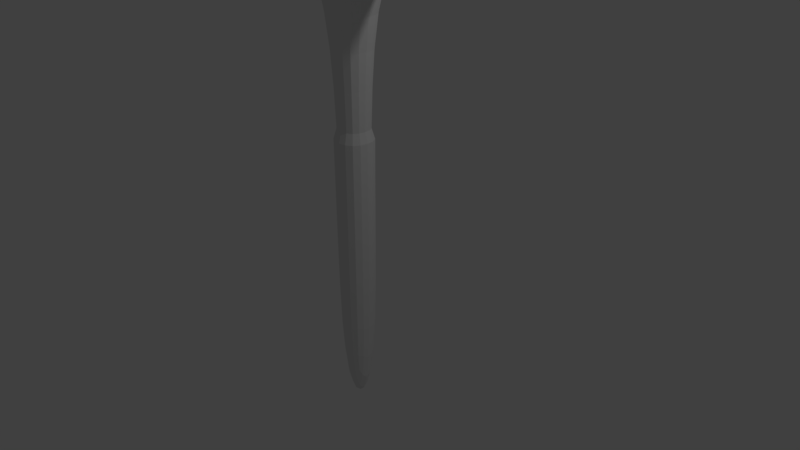 # Source: pickaxebest.blend  (saved by Blender 2.79.0; exported with 4.5.12 LTS)
import bpy
from mathutils import Matrix  # noqa: F401  (used for matrix-valued properties, if any)

bpy.ops.wm.read_factory_settings(use_empty=True)
scene = bpy.context.scene
scene.name = 'Scene'

# ---- collections
col_collection_1 = bpy.data.collections.new('Collection 1'); scene.collection.children.link(col_collection_1)

# ---- materials (node trees are filled in below, after node groups)
mat_handle = bpy.data.materials.new('Handle')
mat_handle.alpha_threshold = 0.0
mat_handle.use_transparent_shadow = False
mat_handle.roughness = 0.5
mat_blade = bpy.data.materials.new('Blade')
mat_blade.alpha_threshold = 0.0
mat_blade.use_transparent_shadow = False
mat_blade.roughness = 0.5

# ---- material node trees

# ---- world
world_world = bpy.data.worlds.new('World'); scene.world = world_world
world_world.color = (0.05088, 0.05088, 0.05088)
world_world.use_sun_shadow = False
world_world.sun_shadow_jitter_overblur = 0.0
world_world.cycles.sampling_method = 'MANUAL'

# ---- cameras
cam_camera = bpy.data.cameras.new('Camera')
cam_camera.clip_end = 100.0
cam_camera.lens = 35.0
cam_camera.sensor_width = 32.0
cam_camera.sensor_height = 18.0
cam_camera.ortho_scale = 7.314
cam_camera.dof.focus_distance = 0.0
cam_camera.dof.aperture_fstop = 128.0

# ---- lights
light_lamp = bpy.data.lights.new('Lamp', 'POINT')
light_lamp.transmission_factor = 0.0
light_lamp.cutoff_distance = 30.0
light_lamp.energy = 100.0
light_lamp.shadow_buffer_clip_start = 1.001
light_lamp.shadow_soft_size = 0.1
light_lamp.shadow_maximum_resolution = 0.006
light_lamp.use_absolute_resolution = True

# ---- meshes
me_cylinder_001 = bpy.data.meshes.new('Cylinder.001')
me_cylinder_001.from_pydata([], [], [])
me_cylinder_001.use_remesh_preserve_volume = False
me_cylinder_001.use_remesh_preserve_attributes = False
me_cylinder_001.use_mirror_vertex_groups = False
me_cylinder_001.update()
me_cylinder = bpy.data.meshes.new('Cylinder')
me_cylinder.from_pydata([(-0.3674, 1.004, 14.07), (-1.142, 0.9987, 14.1), (-0.3624, 0.9615, 14.7), (0.5552, 0.9961, 14.03), (-0.3923, 0.9771, 13.34), (-1.137, 0.9589, 13.37), (-1.127, 0.9473, 14.73), (0.5604, 0.9429, 14.65), (0.4503, 0.9589, 13.32), (-0.3674, -1.584, 14.07), (0.5552, -1.572, 14.03), (-0.3624, -1.542, 14.7), (-1.142, -1.57, 14.1), (-0.3923, -1.557, 13.34), (0.4503, -1.533, 13.32), (0.5604, -1.523, 14.65), (-1.127, -1.519, 14.73), (-1.137, -1.533, 13.37), (-0.4397, 0.6517, 10.18), (-0.4343, 0.7808, 11.4), (-0.03181, 0.594, 10.18), (-0.4414, 0.5321, 8.806), (-0.8439, 0.5936, 10.18), (-0.9694, 0.7288, 11.42), (0.1151, 0.7303, 11.41), (-0.1114, 0.4771, 8.806), (-0.7715, 0.4771, 8.806), (0.5223, -0.293, 16.01), (1.187, -0.2928, 15.66), (0.4584, 0.0397, 16.0), (0.1658, -0.293, 16.27), (0.4584, -0.6256, 16.0), (1.072, -0.7197, 15.64), (1.072, 0.1344, 15.64), (0.134, -0.0371, 16.25), (0.134, -0.549, 16.25), (-0.4414, -0.293, 16.57), (-0.4414, -0.09051, 16.54), (-0.644, -0.293, 16.54), (-0.4414, -0.4956, 16.54), (-0.2389, -0.293, 16.54), (-0.2437, -0.09532, 16.51), (-0.6392, -0.09532, 16.51), (-0.6392, -0.4908, 16.51), (-0.2437, -0.4908, 16.51), (-1.292, -0.2906, 16.04), (-1.616, -0.2832, 15.77), (-1.241, -0.6235, 16.03), (-1.049, -0.293, 16.27), (-1.241, 0.04178, 16.03), (-1.553, 0.1427, 15.74), (-1.553, -0.7114, 15.74), (-1.017, -0.549, 16.25), (-1.017, -0.0371, 16.25), (-0.4322, -1.097, 16.01), (-0.4044, -1.284, 15.67), (-0.05543, -1.051, 16.0), (-0.4414, -0.9003, 16.27), (-0.7904, -1.05, 16.01), (-0.9336, -1.236, 15.68), (0.1991, -1.239, 15.64), (-0.1855, -0.8685, 16.25), (-0.6974, -0.8685, 16.25), (-0.4322, 0.5118, 16.01), (-0.4044, 0.7, 15.67), (-0.7904, 0.4659, 16.01), (-0.4414, 0.3142, 16.27), (-0.05543, 0.4652, 16.0), (0.1991, 0.6535, 15.64), (-0.9336, 0.6563, 15.68), (-0.6974, 0.2824, 16.25), (-0.1855, 0.2824, 16.25), (-7.286, -1.093, 13.81), (-6.515, -1.225, 13.93), (-7.592, -1.001, 13.86), (-7.653, -1.015, 13.65), (-6.653, -1.158, 13.74), (-6.562, -1.136, 14.08), (-8.255, -0.8302, 13.65), (6.332, -0.2909, 14.14), (4.235, -0.2915, 14.68), (6.206, -0.7751, 14.11), (8.17, -0.2912, 13.65), (6.206, 0.1975, 14.11), (4.106, 0.2243, 14.65), (4.106, -0.8044, 14.65), (7.952, -0.7232, 13.66), (7.952, 0.1445, 13.66), (9.5, -0.2873, 12.91), (8.799, -0.2772, 12.91), (9.226, 0.1813, 12.96), (10.76, -0.299, 12.74), (9.226, -0.751, 12.96), (8.622, -0.7081, 12.95), (8.622, 0.1596, 12.95), (9.923, 0.1764, 12.62), (9.923, -0.6913, 12.62), (5.224, 0.9746, 13.54), (3.352, 0.9886, 13.77), (5.608, 0.8582, 13.79), (7.078, 0.8244, 13.31), (5.743, 0.8607, 13.38), (4.067, 0.9011, 13.42), (2.831, 0.9286, 13.38), (3.655, 0.9019, 14.17), (7.281, 0.739, 13.47), (6.942, 0.767, 13.23), (4.795, 0.8065, 13.41), (5.224, -1.478, 13.54), (4.067, -1.361, 13.42), (5.743, -1.318, 13.38), (7.078, -1.354, 13.31), (5.608, -1.402, 13.79), (3.352, -1.522, 13.77), (2.831, -1.438, 13.38), (4.795, -1.224, 13.41), (6.942, -1.264, 13.23), (7.281, -1.292, 13.47), (3.655, -1.456, 14.17), (2.888, -0.1972, 13.21), (2.051, -0.2318, 12.84), (3.001, 0.2857, 13.23), (3.715, -0.1701, 13.4), (3.001, -0.6889, 13.23), (2.101, -0.7538, 12.9), (2.101, 0.2834, 12.9), (3.801, 0.2573, 13.4), (3.801, -0.6103, 13.4), (6.155, -0.1964, 13.29), (5.336, -0.1701, 13.4), (6.106, 0.2661, 13.3), (7.014, -0.2287, 13.13), (6.106, -0.6662, 13.3), (5.314, -0.6103, 13.4), (5.314, 0.2573, 13.4), (6.956, 0.2049, 13.16), (6.956, -0.6628, 13.16), (0.3619, -0.293, 5.151), (0.2306, -0.293, 5.6), (0.3083, -0.6144, 5.151), (0.3426, -0.293, 2.869), (0.3083, 0.02827, 5.151), (0.1858, -0.02425, 5.6), (0.1858, -0.5619, 5.6), (0.2904, -0.6067, 2.869), (0.2904, 0.02058, 2.869), (-1.437, -0.2918, 10.15), (-1.717, -0.2879, 11.31), (-1.373, 0.09297, 10.17), (-1.267, -0.293, 8.806), (-1.373, -0.6767, 10.17), (-1.644, -0.7456, 11.36), (-1.644, 0.1691, 11.36), (-1.212, 0.03699, 8.806), (-1.212, -0.6231, 8.806), (0.5586, -0.2902, 10.16), (0.8537, -0.2816, 11.32), (0.4983, -0.6754, 10.17), (0.3837, -0.293, 8.806), (0.4983, 0.09428, 10.17), (0.793, 0.1743, 11.36), (0.793, -0.7404, 11.36), (0.3287, -0.6231, 8.806), (0.3287, 0.03699, 8.806), (-0.4397, -1.237, 10.18), (-0.4343, -1.364, 11.4), (-0.8439, -1.179, 10.18), (-0.4414, -1.118, 8.806), (-0.03181, -1.178, 10.18), (0.1151, -1.309, 11.41), (-0.9694, -1.311, 11.42), (-0.7715, -1.063, 8.806), (-0.1114, -1.063, 8.806), (-0.4414, -0.9898, -3.461), (-0.4414, -1.038, -1.537), (-0.7205, -0.9435, -3.437), (-0.4414, -0.9015, -5.036), (-0.1624, -0.9435, -3.437), (-0.1433, -0.9888, -1.537), (-0.7396, -0.9888, -1.537), (-0.6863, -0.8619, -4.939), (-0.1966, -0.8619, -4.939), (-1.245, -0.293, 5.151), (-1.113, -0.293, 5.6), (-1.191, 0.02827, 5.151), (-1.226, -0.293, 2.869), (-1.191, -0.6144, 5.151), (-1.069, -0.5619, 5.6), (-1.069, -0.02425, 5.6), (-1.173, 0.02058, 2.869), (-1.173, -0.6067, 2.869), (-0.4414, -1.096, 5.151), (-0.4414, -0.9651, 5.6), (-0.7628, -1.043, 5.151), (-0.4414, -1.077, 2.869), (-0.1201, -1.043, 5.151), (-0.1726, -0.9203, 5.6), (-0.7103, -0.9203, 5.6), (-0.7551, -1.025, 2.869), (-0.1278, -1.025, 2.869), (-0.4414, 0.5103, 5.151), (-0.4414, 0.379, 5.6), (-0.1201, 0.4567, 5.151), (-0.4414, 0.491, 2.869), (-0.7628, 0.4567, 5.151), (-0.7103, 0.3342, 5.6), (-0.1726, 0.3342, 5.6), (-0.1278, 0.4388, 2.869), (-0.7551, 0.4388, 2.869), (-0.4414, -0.293, -7.143), (-0.4414, -0.04279, -6.907), (-0.1912, -0.293, -6.907), (-0.4414, -0.5433, -6.907), (-0.6917, -0.293, -6.907), (-0.676, -0.0585, -6.686), (-0.2069, -0.0585, -6.686), (-0.2069, -0.5276, -6.686), (-0.676, -0.5276, -6.686), (-0.4414, 0.4037, -3.461), (-0.4414, 0.4524, -1.537), (-0.1624, 0.3574, -3.437), (-0.4414, 0.3154, -5.036), (-0.7205, 0.3574, -3.437), (-0.7396, 0.4027, -1.537), (-0.1433, 0.4027, -1.537), (-0.1966, 0.2758, -4.939), (-0.6863, 0.2758, -4.939), (0.2553, -0.293, -3.461), (0.304, -0.293, -1.537), (0.2091, -0.5721, -3.437), (0.167, -0.293, -5.036), (0.2091, -0.014, -3.437), (0.2543, 0.005123, -1.537), (0.2543, -0.5912, -1.537), (0.1274, -0.5379, -4.939), (0.1274, -0.0482, -4.939), (-1.138, -0.293, -3.461), (-1.187, -0.293, -1.537), (-1.092, -0.014, -3.437), (-1.05, -0.293, -5.036), (-1.092, -0.5721, -3.437), (-1.137, -0.5912, -1.537), (-1.137, 0.005123, -1.537), (-1.01, -0.0482, -4.939), (-1.01, -0.5379, -4.939), (-7.286, 0.519, 13.81), (-6.515, 0.7134, 13.93), (-7.653, 0.3972, 13.65), (-7.592, 0.4114, 13.86), (-6.562, 0.6358, 14.08), (-6.653, 0.6147, 13.74), (-8.255, 0.1667, 13.65), (-3.501, -1.466, 14.16), (-2.654, -1.508, 14.15), (-3.469, -1.378, 14.54), (-4.415, -1.411, 14.14), (-3.536, -1.394, 13.78), (-2.666, -1.441, 13.62), (-2.622, -1.428, 14.64), (-4.39, -1.318, 14.43), (-4.477, -1.339, 13.85), (-7.179, -0.2625, 14.17), (-7.527, -0.05137, 14.06), (-7.527, -0.5083, 14.06), (-6.392, -0.2273, 14.38), (-6.495, 0.1252, 14.33), (-8.187, -0.3158, 13.86), (-6.495, -0.5948, 14.33), (-3.501, 1.003, 14.16), (-2.654, 1.002, 14.15), (-3.536, 0.9144, 13.78), (-4.415, 0.971, 14.14), (-3.469, 0.9287, 14.54), (-2.622, 0.9302, 14.64), (-2.666, 0.9251, 13.62), (-4.477, 0.8768, 13.85), (-4.39, 0.897, 14.43), (-3.608, -0.2512, 13.21), (-2.802, -0.2649, 12.84), (-3.597, -0.7468, 13.27), (-4.526, -0.2454, 13.41), (-3.597, 0.2463, 13.27), (-2.758, 0.2539, 12.92), (-2.758, -0.7832, 12.92), (-4.537, -0.7154, 13.46), (-4.537, 0.2262, 13.46), (-7.392, -0.3119, 13.45), (-7.717, -0.5523, 13.45), (-7.717, -0.09541, 13.45), (-6.638, -0.2843, 13.47), (-6.72, -0.6469, 13.49), (-8.324, -0.3477, 13.44), (-6.72, 0.07309, 13.49), (-3.437, -0.2123, 15.07), (-2.681, -0.2404, 15.28), (-3.438, 0.2814, 15.01), (-4.305, -0.1941, 14.87), (-3.438, -0.7096, 15.01), (-2.648, -0.7565, 15.22), (-2.648, 0.2723, 15.22), (-4.331, 0.2738, 14.82), (-4.331, -0.6677, 14.82), (-1.699, 0.1166, 12.34), (-1.754, -0.2797, 12.27), (-1.699, -0.6767, 12.34), (-1.867, -1.486, 13.45), (-1.87, -1.541, 14.12), (-1.843, -1.473, 14.71), (-2.005, -0.7699, 15.45), (-2.065, -0.2676, 15.5), (-2.005, 0.2311, 15.45), (-1.843, 0.9277, 14.71), (-1.87, 0.9933, 14.12), (-1.867, 0.9322, 13.45), (0.135, 0.6013, 12.46), (-0.4132, 0.6293, 12.45), (-0.9285, 0.5998, 12.48), (-1.066, 0.826, 15.25), (-0.3753, 0.8571, 15.23), (0.4478, 0.8213, 15.19), (1.835, 0.9151, 14.5), (1.753, 0.9866, 13.94), (1.491, 0.9331, 13.34), (0.915, -0.666, 12.33), (0.9398, -0.2672, 12.28), (0.915, 0.1274, 12.33), (2.209, 0.2087, 15.19), (2.359, -0.2924, 15.21), (2.209, -0.7923, 15.19), (1.835, -1.486, 14.5), (1.753, -1.547, 13.94), (1.491, -1.485, 13.34), (-0.9285, -1.174, 12.48), (-0.4132, -1.206, 12.45), (0.135, -1.172, 12.46), (0.4478, -1.405, 15.19), (-0.3753, -1.44, 15.23), (-1.066, -1.4, 15.25), (-0.8325, -0.5005, 16.41), (-0.8464, -0.293, 16.44), (-0.8325, -0.08558, 16.41), (-0.6489, 0.09798, 16.41), (-0.4414, 0.1119, 16.44), (-0.234, 0.09798, 16.41), (-0.05042, -0.08558, 16.41), (-0.03645, -0.293, 16.44), (-0.05042, -0.5005, 16.41), (-0.234, -0.6841, 16.41), (-0.4414, -0.698, 16.44), (-0.6489, -0.6841, 16.41), (0.7374, 0.4779, 15.63), (0.266, 0.3125, 16.0), (0.02236, 0.1708, 16.24), (0.02236, -0.7569, 16.24), (0.266, -0.8982, 16.0), (0.7374, -1.063, 15.63), (-1.334, -1.057, 15.7), (-1.077, -0.8968, 16.01), (-0.9052, -0.7569, 16.24), (-0.9052, 0.1708, 16.24), (-1.077, 0.3139, 16.01), (-1.334, 0.4836, 15.7), (-8.44, -0.0724, 13.72), (-7.708, 0.2019, 13.94), (-6.615, 0.4252, 14.21), (9.115, -0.6916, 13.3), (9.429, -0.2915, 13.27), (9.115, 0.1115, 13.3), (3.865, -1.223, 14.5), (5.93, -1.173, 14.0), (7.567, -1.08, 13.61), (3.865, 0.6524, 14.5), (5.93, 0.6079, 14.0), (7.567, 0.5119, 13.61), (4.136, 0.6052, 13.4), (3.381, 0.6789, 13.3), (2.333, 0.7005, 13.07), (8.025, -1.061, 13.06), (8.416, -1.132, 13.09), (8.594, -1.08, 13.22), (8.594, 0.5119, 13.22), (8.416, 0.5777, 13.09), (8.025, 0.5313, 13.06), (6.895, 0.5621, 13.2), (5.967, 0.6442, 13.33), (5.163, 0.6052, 13.4), (2.333, -1.187, 13.07), (3.381, -1.105, 13.3), (4.136, -0.9871, 13.4), (5.163, -0.9871, 13.4), (5.967, -1.066, 13.33), (6.895, -1.03, 13.2), (4.554, 0.2355, 13.44), (4.531, -0.1584, 13.45), (4.554, -0.5676, 13.44), (7.812, 0.1455, 13.02), (7.899, -0.2584, 12.99), (7.812, -0.6576, 13.02), (-1.122, -0.00128, 7.283), (-1.171, -0.293, 7.283), (-1.122, -0.5848, 7.283), (-0.1497, 0.3877, 7.283), (-0.4414, 0.4364, 7.283), (-0.7332, 0.3877, 7.283), (0.2393, -0.5848, 7.283), (0.288, -0.293, 7.283), (0.2393, -0.00128, 7.283), (-0.7332, -0.9738, 7.283), (-0.4414, -1.022, 7.283), (-0.1497, -0.9738, 7.283), (0.5629, 0.5405, 11.42), (0.3055, 0.4112, 10.18), (0.1636, 0.312, 8.806), (-1.047, 0.312, 8.806), (-1.177, 0.4104, 10.18), (-1.402, 0.5373, 11.43), (-1.047, -0.8981, 8.806), (-1.177, -0.9947, 10.18), (-1.402, -1.116, 11.43), (0.5629, -1.113, 11.42), (0.3055, -0.9939, 10.18), (0.1636, -0.8981, 8.806), (-1.16, 0.01478, 0.6144), (-1.211, -0.293, 0.6144), (-1.16, -0.6009, 0.6144), (-0.1336, 0.4252, 0.6144), (-0.4414, 0.4765, 0.6144), (-0.7493, 0.4252, 0.6144), (0.2768, -0.6009, 0.6144), (0.3281, -0.293, 0.6144), (0.2768, 0.01478, 0.6144), (-0.7493, -1.011, 0.6144), (-0.4414, -1.063, 0.6144), (-0.1336, -1.011, 0.6144), (0.05136, -0.7859, 5.6), (0.1476, -0.8821, 5.151), (0.1335, -0.868, 2.869), (0.1335, 0.2819, 2.869), (0.1476, 0.296, 5.151), (0.05136, 0.1998, 5.6), (-0.9343, 0.1998, 5.6), (-1.031, 0.296, 5.151), (-1.016, 0.2819, 2.869), (-1.016, -0.868, 2.869), (-1.031, -0.8821, 5.151), (-0.9343, -0.7859, 5.6), (-0.8768, -0.07164, -6.027), (-0.9064, -0.293, -6.204), (-0.8768, -0.5145, -6.027), (-0.22, 0.1424, -6.027), (-0.4414, 0.1719, -6.204), (-0.6629, 0.1424, -6.027), (-0.006042, -0.5145, -6.027), (0.0235, -0.293, -6.204), (-0.006042, -0.07164, -6.027), (-0.6629, -0.7285, -6.027), (-0.4414, -0.758, -6.204), (-0.22, -0.7285, -6.027), (-0.9881, -0.8397, -1.537), (-0.9529, -0.8045, -3.413), (-0.8897, -0.7413, -4.842), (0.006839, -0.7413, -4.842), (0.06999, -0.8045, -3.413), (0.1052, -0.8397, -1.537), (0.1052, 0.2536, -1.537), (0.06999, 0.2184, -3.413), (0.006839, 0.1552, -4.842), (-0.8897, 0.1552, -4.842), (-0.9529, 0.2184, -3.413), (-0.9881, 0.2536, -1.537), (-4.372, -1.069, 14.66), (-3.447, -1.126, 14.84), (-2.607, -1.183, 15.02), (-6.784, -0.9571, 13.58), (-7.841, -0.8224, 13.51), (-8.513, -0.6154, 13.49), (-4.532, 0.625, 13.6), (-3.57, 0.6626, 13.46), (-2.69, 0.6813, 13.17), (-2.607, 0.6922, 15.02), (-3.447, 0.6892, 14.84), (-4.372, 0.6621, 14.66), (-2.69, -1.207, 13.17), (-3.57, -1.156, 13.46), (-4.532, -1.106, 13.6), (-8.44, -0.5985, 13.72), (-7.708, -0.7915, 13.94), (-6.615, -0.9178, 14.21), (-8.513, -0.08924, 13.49), (-7.841, 0.1711, 13.51), (-6.784, 0.3859, 13.58), (-5.412, -1.241, 14.28), (-5.415, -1.333, 14.07), (-5.509, -1.263, 13.83), (-5.509, 0.7858, 13.83), (-5.415, 0.8826, 14.07), (-5.412, 0.8082, 14.28), (-5.577, -0.6838, 13.52), (-5.541, -0.2543, 13.49), (-5.577, 0.1747, 13.52), (-5.345, 0.2286, 14.6), (-5.289, -0.1958, 14.65), (-5.345, -0.6298, 14.6), (-1.49, -1.052, 12.57), (-1.767, -1.252, 15.27), (-1.49, 0.4883, 12.57), (-1.767, 0.7, 15.27), (0.7751, -1.046, 12.55), (1.661, -1.266, 15.08), (0.7751, 0.4938, 12.55), (1.661, 0.6855, 15.08), (-0.7992, -0.6508, 16.36), (-0.7992, 0.06473, 16.36), (-0.08366, 0.06473, 16.36), (-0.08366, -0.6508, 16.36), (8.489, 0.3904, 13.37), (8.489, -0.9634, 13.37), (7.601, 0.4249, 13.09), (4.611, 0.4958, 13.41), (4.611, -0.858, 13.41), (7.601, -0.929, 13.09), (-0.9764, 0.2419, 7.283), (-0.9764, -0.828, 7.283), (0.09346, 0.2419, 7.283), (0.09346, -0.828, 7.283), (-1.006, 0.2713, 0.6144), (-1.006, -0.8574, 0.6144), (0.1229, 0.2713, 0.6144), (0.1229, -0.8574, 0.6144), (-0.8161, 0.08163, -5.669), (-0.8161, -0.6677, -5.669), (-0.06677, 0.08163, -5.669), (-0.06677, -0.6677, -5.669), (-9.296, -0.2398, 13.39), (-5.417, 0.5833, 14.47), (-5.417, -1.002, 14.47), (-5.597, -1.044, 13.63), (-5.597, 0.5418, 13.63)], [], [(0, 4, 5, 1), (1, 5, 313, 312), (4, 315, 316, 5), (5, 316, 505, 313), (0, 1, 6, 2), (2, 6, 317, 318), (1, 312, 311, 6), (6, 311, 506, 317), (0, 2, 7, 3), (3, 7, 320, 321), (2, 318, 319, 7), (7, 319, 510, 320), (0, 3, 8, 4), (4, 8, 314, 315), (3, 321, 322, 8), (8, 322, 509, 314), (9, 13, 14, 10), (10, 14, 331, 330), (13, 333, 334, 14), (14, 334, 507, 331), (9, 10, 15, 11), (11, 15, 335, 336), (10, 330, 329, 15), (15, 329, 508, 335), (9, 11, 16, 12), (12, 16, 307, 306), (11, 336, 337, 16), (16, 337, 504, 307), (9, 12, 17, 13), (13, 17, 332, 333), (12, 306, 305, 17), (17, 305, 503, 332), (18, 22, 23, 19), (19, 23, 316, 315), (22, 414, 415, 23), (23, 415, 505, 316), (18, 19, 24, 20), (20, 24, 410, 411), (19, 315, 314, 24), (24, 314, 509, 410), (18, 20, 25, 21), (21, 25, 401, 402), (20, 411, 412, 25), (25, 412, 523, 401), (18, 21, 26, 22), (22, 26, 413, 414), (21, 402, 403, 26), (26, 403, 521, 413), (27, 31, 32, 28), (28, 32, 328, 327), (31, 354, 355, 32), (32, 355, 508, 328), (27, 28, 33, 29), (29, 33, 350, 351), (28, 327, 326, 33), (33, 326, 510, 350), (27, 29, 34, 30), (30, 34, 344, 345), (29, 351, 352, 34), (34, 352, 513, 344), (27, 30, 35, 31), (31, 35, 353, 354), (30, 345, 346, 35), (35, 346, 514, 353), (36, 40, 41, 37), (37, 41, 343, 342), (40, 345, 344, 41), (41, 344, 513, 343), (36, 37, 42, 38), (38, 42, 340, 339), (37, 342, 341, 42), (42, 341, 512, 340), (36, 38, 43, 39), (39, 43, 349, 348), (38, 339, 338, 43), (43, 338, 511, 349), (36, 39, 44, 40), (40, 44, 346, 345), (39, 348, 347, 44), (44, 347, 514, 346), (45, 49, 50, 46), (46, 50, 310, 309), (49, 360, 361, 50), (50, 361, 506, 310), (45, 46, 51, 47), (47, 51, 356, 357), (46, 309, 308, 51), (51, 308, 504, 356), (45, 47, 52, 48), (48, 52, 338, 339), (47, 357, 358, 52), (52, 358, 511, 338), (45, 48, 53, 49), (49, 53, 359, 360), (48, 339, 340, 53), (53, 340, 512, 359), (54, 58, 59, 55), (55, 59, 337, 336), (58, 357, 356, 59), (59, 356, 504, 337), (54, 55, 60, 56), (56, 60, 355, 354), (55, 336, 335, 60), (60, 335, 508, 355), (54, 56, 61, 57), (57, 61, 347, 348), (56, 354, 353, 61), (61, 353, 514, 347), (54, 57, 62, 58), (58, 62, 358, 357), (57, 348, 349, 62), (62, 349, 511, 358), (63, 67, 68, 64), (64, 68, 319, 318), (67, 351, 350, 68), (68, 350, 510, 319), (63, 64, 69, 65), (65, 69, 361, 360), (64, 318, 317, 69), (69, 317, 506, 361), (63, 65, 70, 66), (66, 70, 341, 342), (65, 360, 359, 70), (70, 359, 512, 341), (63, 66, 71, 67), (67, 71, 352, 351), (66, 342, 343, 71), (71, 343, 513, 352), (72, 75, 76, 73), (73, 76, 493, 492), (75, 474, 473, 76), (76, 473, 536, 493), (72, 73, 77, 74), (74, 77, 487, 486), (73, 492, 491, 77), (77, 491, 535, 487), (72, 74, 78, 75), (75, 78, 475, 474), (74, 486, 485, 78), (78, 485, 533, 475), (79, 83, 84, 80), (80, 84, 326, 327), (83, 372, 371, 84), (84, 371, 510, 326), (79, 80, 85, 81), (81, 85, 368, 369), (80, 327, 328, 85), (85, 328, 508, 368), (79, 81, 86, 82), (82, 86, 365, 366), (81, 369, 370, 86), (86, 370, 516, 365), (79, 82, 87, 83), (83, 87, 373, 372), (82, 366, 367, 87), (87, 367, 515, 373), (88, 92, 93, 89), (89, 93, 397, 396), (92, 378, 377, 93), (93, 377, 520, 397), (88, 89, 94, 90), (90, 94, 382, 381), (89, 396, 395, 94), (94, 395, 517, 382), (88, 90, 95, 91), (91, 95, 367, 366), (90, 381, 380, 95), (95, 380, 515, 367), (88, 91, 96, 92), (92, 96, 379, 378), (91, 366, 365, 96), (96, 365, 516, 379), (97, 102, 103, 98), (98, 103, 322, 321), (102, 375, 376, 103), (103, 376, 509, 322), (97, 98, 104, 99), (99, 104, 371, 372), (98, 321, 320, 104), (104, 320, 510, 371), (97, 99, 105, 100), (100, 105, 380, 381), (99, 372, 373, 105), (105, 373, 515, 380), (97, 100, 106, 101), (101, 106, 383, 384), (100, 381, 382, 106), (106, 382, 517, 383), (97, 101, 107, 102), (102, 107, 374, 375), (101, 384, 385, 107), (107, 385, 518, 374), (108, 113, 114, 109), (109, 114, 386, 387), (113, 330, 331, 114), (114, 331, 507, 386), (108, 109, 115, 110), (110, 115, 389, 390), (109, 387, 388, 115), (115, 388, 519, 389), (108, 110, 116, 111), (111, 116, 377, 378), (110, 390, 391, 116), (116, 391, 520, 377), (108, 111, 117, 112), (112, 117, 370, 369), (111, 378, 379, 117), (117, 379, 516, 370), (108, 112, 118, 113), (113, 118, 329, 330), (112, 369, 368, 118), (118, 368, 508, 329), (119, 123, 124, 120), (120, 124, 323, 324), (123, 387, 386, 124), (124, 386, 507, 323), (119, 120, 125, 121), (121, 125, 376, 375), (120, 324, 325, 125), (125, 325, 509, 376), (119, 121, 126, 122), (122, 126, 392, 393), (121, 375, 374, 126), (126, 374, 518, 392), (119, 122, 127, 123), (123, 127, 388, 387), (122, 393, 394, 127), (127, 394, 519, 388), (128, 132, 133, 129), (129, 133, 394, 393), (132, 390, 389, 133), (133, 389, 519, 394), (128, 129, 134, 130), (130, 134, 385, 384), (129, 393, 392, 134), (134, 392, 518, 385), (128, 130, 135, 131), (131, 135, 395, 396), (130, 384, 383, 135), (135, 383, 517, 395), (128, 131, 136, 132), (132, 136, 391, 390), (131, 396, 397, 136), (136, 397, 520, 391), (137, 141, 142, 138), (138, 142, 406, 405), (141, 438, 439, 142), (142, 439, 523, 406), (137, 138, 143, 139), (139, 143, 434, 435), (138, 405, 404, 143), (143, 404, 524, 434), (137, 139, 144, 140), (140, 144, 428, 429), (139, 435, 436, 144), (144, 436, 528, 428), (137, 140, 145, 141), (141, 145, 437, 438), (140, 429, 430, 145), (145, 430, 527, 437), (146, 150, 151, 147), (147, 151, 304, 303), (150, 417, 418, 151), (151, 418, 503, 304), (146, 147, 152, 148), (148, 152, 415, 414), (147, 303, 302, 152), (152, 302, 505, 415), (146, 148, 153, 149), (149, 153, 398, 399), (148, 414, 413, 153), (153, 413, 521, 398), (146, 149, 154, 150), (150, 154, 416, 417), (149, 399, 400, 154), (154, 400, 522, 416), (155, 159, 160, 156), (156, 160, 325, 324), (159, 411, 410, 160), (160, 410, 509, 325), (155, 156, 161, 157), (157, 161, 419, 420), (156, 324, 323, 161), (161, 323, 507, 419), (155, 157, 162, 158), (158, 162, 404, 405), (157, 420, 421, 162), (162, 421, 524, 404), (155, 158, 163, 159), (159, 163, 412, 411), (158, 405, 406, 163), (163, 406, 523, 412), (164, 168, 169, 165), (165, 169, 334, 333), (168, 420, 419, 169), (169, 419, 507, 334), (164, 165, 170, 166), (166, 170, 418, 417), (165, 333, 332, 170), (170, 332, 503, 418), (164, 166, 171, 167), (167, 171, 407, 408), (166, 417, 416, 171), (171, 416, 522, 407), (164, 167, 172, 168), (168, 172, 421, 420), (167, 408, 409, 172), (172, 409, 524, 421), (173, 177, 178, 174), (174, 178, 433, 432), (177, 462, 463, 178), (178, 463, 528, 433), (173, 174, 179, 175), (175, 179, 458, 459), (174, 432, 431, 179), (179, 431, 526, 458), (173, 175, 180, 176), (176, 180, 455, 456), (175, 459, 460, 180), (180, 460, 530, 455), (173, 176, 181, 177), (177, 181, 461, 462), (176, 456, 457, 181), (181, 457, 532, 461), (182, 186, 187, 183), (183, 187, 400, 399), (186, 444, 445, 187), (187, 445, 522, 400), (182, 183, 188, 184), (184, 188, 440, 441), (183, 399, 398, 188), (188, 398, 521, 440), (182, 184, 189, 185), (185, 189, 422, 423), (184, 441, 442, 189), (189, 442, 525, 422), (182, 185, 190, 186), (186, 190, 443, 444), (185, 423, 424, 190), (190, 424, 526, 443), (191, 195, 196, 192), (192, 196, 409, 408), (195, 435, 434, 196), (196, 434, 524, 409), (191, 192, 197, 193), (193, 197, 445, 444), (192, 408, 407, 197), (197, 407, 522, 445), (191, 193, 198, 194), (194, 198, 431, 432), (193, 444, 443, 198), (198, 443, 526, 431), (191, 194, 199, 195), (195, 199, 436, 435), (194, 432, 433, 199), (199, 433, 528, 436), (200, 204, 205, 201), (201, 205, 403, 402), (204, 441, 440, 205), (205, 440, 521, 403), (200, 201, 206, 202), (202, 206, 439, 438), (201, 402, 401, 206), (206, 401, 523, 439), (200, 202, 207, 203), (203, 207, 425, 426), (202, 438, 437, 207), (207, 437, 527, 425), (200, 203, 208, 204), (204, 208, 442, 441), (203, 426, 427, 208), (208, 427, 525, 442), (209, 213, 214, 210), (210, 214, 451, 450), (213, 447, 446, 214), (214, 446, 529, 451), (209, 210, 215, 211), (211, 215, 454, 453), (210, 450, 449, 215), (215, 449, 531, 454), (209, 211, 216, 212), (212, 216, 457, 456), (211, 453, 452, 216), (216, 452, 532, 457), (209, 212, 217, 213), (213, 217, 448, 447), (212, 456, 455, 217), (217, 455, 530, 448), (218, 222, 223, 219), (219, 223, 427, 426), (222, 468, 469, 223), (223, 469, 525, 427), (218, 219, 224, 220), (220, 224, 464, 465), (219, 426, 425, 224), (224, 425, 527, 464), (218, 220, 225, 221), (221, 225, 449, 450), (220, 465, 466, 225), (225, 466, 531, 449), (218, 221, 226, 222), (222, 226, 467, 468), (221, 450, 451, 226), (226, 451, 529, 467), (227, 231, 232, 228), (228, 232, 430, 429), (231, 465, 464, 232), (232, 464, 527, 430), (227, 228, 233, 229), (229, 233, 463, 462), (228, 429, 428, 233), (233, 428, 528, 463), (227, 229, 234, 230), (230, 234, 452, 453), (229, 462, 461, 234), (234, 461, 532, 452), (227, 230, 235, 231), (231, 235, 466, 465), (230, 453, 454, 235), (235, 454, 531, 466), (236, 240, 241, 237), (237, 241, 424, 423), (240, 459, 458, 241), (241, 458, 526, 424), (236, 237, 242, 238), (238, 242, 469, 468), (237, 423, 422, 242), (242, 422, 525, 469), (236, 238, 243, 239), (239, 243, 446, 447), (238, 468, 467, 243), (243, 467, 529, 446), (236, 239, 244, 240), (240, 244, 460, 459), (239, 447, 448, 244), (244, 448, 530, 460), (245, 248, 249, 246), (246, 249, 496, 495), (248, 363, 364, 249), (249, 364, 534, 496), (245, 246, 250, 247), (247, 250, 490, 489), (246, 495, 494, 250), (250, 494, 537, 490), (245, 247, 251, 248), (248, 251, 362, 363), (247, 489, 488, 251), (251, 488, 533, 362), (252, 256, 257, 253), (253, 257, 305, 306), (256, 483, 482, 257), (257, 482, 503, 305), (252, 253, 258, 254), (254, 258, 472, 471), (253, 306, 307, 258), (258, 307, 504, 472), (252, 254, 259, 255), (255, 259, 491, 492), (254, 471, 470, 259), (259, 470, 535, 491), (252, 255, 260, 256), (256, 260, 484, 483), (255, 492, 493, 260), (260, 493, 536, 484), (261, 264, 265, 262), (262, 265, 364, 363), (264, 501, 500, 265), (265, 500, 534, 364), (261, 262, 266, 263), (263, 266, 485, 486), (262, 363, 362, 266), (266, 362, 533, 485), (261, 263, 267, 264), (264, 267, 502, 501), (263, 486, 487, 267), (267, 487, 535, 502), (268, 272, 273, 269), (269, 273, 311, 312), (272, 480, 479, 273), (273, 479, 506, 311), (268, 269, 274, 270), (270, 274, 478, 477), (269, 312, 313, 274), (274, 313, 505, 478), (268, 270, 275, 271), (271, 275, 494, 495), (270, 477, 476, 275), (275, 476, 537, 494), (268, 271, 276, 272), (272, 276, 481, 480), (271, 495, 496, 276), (276, 496, 534, 481), (277, 281, 282, 278), (278, 282, 302, 303), (281, 477, 478, 282), (282, 478, 505, 302), (277, 278, 283, 279), (279, 283, 482, 483), (278, 303, 304, 283), (283, 304, 503, 482), (277, 279, 284, 280), (280, 284, 497, 498), (279, 483, 484, 284), (284, 484, 536, 497), (277, 280, 285, 281), (281, 285, 476, 477), (280, 498, 499, 285), (285, 499, 537, 476), (286, 289, 290, 287), (287, 290, 473, 474), (289, 498, 497, 290), (290, 497, 536, 473), (286, 287, 291, 288), (288, 291, 488, 489), (287, 474, 475, 291), (291, 475, 533, 488), (286, 288, 292, 289), (289, 292, 499, 498), (288, 489, 490, 292), (292, 490, 537, 499), (293, 297, 298, 294), (294, 298, 308, 309), (297, 471, 472, 298), (298, 472, 504, 308), (293, 294, 299, 295), (295, 299, 479, 480), (294, 309, 310, 299), (299, 310, 506, 479), (293, 295, 300, 296), (296, 300, 500, 501), (295, 480, 481, 300), (300, 481, 534, 500), (293, 296, 301, 297), (297, 301, 470, 471), (296, 501, 502, 301), (301, 502, 535, 470)])
me_cylinder.polygons.foreach_set('material_index', [1, 1, 1, 1, 1, 1, 1, 1, 1, 1, 1, 1, 1, 1, 1, 1, 1, 1, 1, 1, 1, 1, 1, 1, 1, 1, 1, 1, 1, 1, 1, 1, 0, 0, 0, 0, 0, 0, 0, 0, 0, 0, 0, 0, 0, 0, 0, 0, 0, 1, 0, 1, 0, 0, 1, 1, 0, 0, 0, 0, 0, 0, 0, 0, 0, 0, 0, 0, 0, 0, 0, 0, 0, 0, 0, 0, 0, 0, 0, 0, 0, 1, 0, 1, 0, 0, 1, 1, 0, 0, 0, 0, 0, 0, 0, 0, 0, 1, 0, 1, 0, 0, 1, 1, 0, 0, 0, 0, 0, 0, 0, 0, 0, 1, 0, 1, 0, 0, 1, 1, 0, 0, 0, 0, 0, 0, 0, 0, 1, 1, 1, 1, 1, 1, 1, 1, 1, 1, 1, 1, 1, 1, 1, 1, 1, 1, 1, 1, 1, 1, 1, 1, 1, 1, 1, 1, 1, 1, 1, 1, 1, 1, 1, 1, 1, 1, 1, 1, 1, 1, 1, 1, 1, 1, 1, 1, 1, 1, 1, 1, 1, 1, 1, 1, 1, 1, 1, 1, 1, 1, 1, 1, 1, 1, 1, 1, 1, 1, 1, 1, 1, 1, 1, 1, 1, 1, 1, 1, 1, 1, 1, 1, 1, 1, 1, 1, 1, 1, 1, 1, 1, 1, 1, 1, 1, 1, 1, 1, 1, 1, 1, 1, 1, 1, 1, 1, 1, 1, 1, 1, 1, 1, 1, 1, 0, 0, 0, 0, 0, 0, 0, 0, 0, 0, 0, 0, 0, 0, 0, 0, 0, 0, 0, 0, 0, 0, 0, 0, 0, 0, 0, 0, 0, 0, 0, 0, 0, 0, 0, 0, 0, 0, 0, 0, 0, 0, 0, 0, 0, 0, 0, 0, 0, 0, 0, 0, 0, 0, 0, 0, 0, 0, 0, 0, 0, 0, 0, 0, 0, 0, 0, 0, 0, 0, 0, 0, 0, 0, 0, 0, 0, 0, 0, 0, 0, 0, 0, 0, 0, 0, 0, 0, 0, 0, 0, 0, 0, 0, 0, 0, 0, 0, 0, 0, 0, 0, 0, 0, 0, 0, 0, 0, 0, 0, 0, 0, 0, 0, 0, 0, 0, 0, 0, 0, 0, 0, 0, 0, 0, 0, 0, 0, 0, 0, 0, 0, 0, 0, 0, 0, 0, 0, 0, 0, 0, 0, 0, 0, 0, 0, 0, 0, 0, 0, 0, 0, 0, 0, 0, 0, 0, 0, 0, 0, 0, 0, 0, 0, 0, 0, 0, 0, 0, 0, 0, 0, 0, 0, 0, 0, 0, 0, 0, 0, 0, 0, 0, 0, 0, 0, 0, 0, 0, 0, 0, 0, 1, 1, 1, 1, 1, 1, 1, 1, 1, 1, 1, 1, 1, 1, 1, 1, 1, 1, 1, 1, 1, 1, 1, 1, 1, 1, 1, 1, 1, 1, 1, 1, 1, 1, 1, 1, 1, 1, 1, 1, 1, 1, 1, 1, 1, 1, 1, 1, 1, 1, 1, 1, 1, 1, 1, 1, 1, 1, 1, 1, 1, 1, 1, 1, 1, 1, 1, 1, 1, 1, 1, 1, 1, 1, 1, 1, 1, 1, 1, 1, 1, 1, 1, 1, 1, 1, 1, 1, 1, 1, 1, 1, 1, 1, 1, 1, 1, 1, 1, 1])
me_cylinder.materials.append(mat_handle)
me_cylinder.materials.append(mat_blade)
me_cylinder.use_remesh_preserve_volume = False
me_cylinder.use_remesh_preserve_attributes = False
me_cylinder.use_mirror_vertex_groups = False
me_cylinder.update()

# ---- objects
ob_cylinder_001 = bpy.data.objects.new('Cylinder.001', me_cylinder_001)
ob_cylinder = bpy.data.objects.new('Cylinder', me_cylinder)
ob_lamp = bpy.data.objects.new('Lamp', light_lamp)
ob_camera = bpy.data.objects.new('Camera', cam_camera)

# ---- transforms, parenting, visibility, modifiers, constraints
ob_cylinder_001.location = (0.3801, -0.1389, 0.4332)
ob_cylinder_001.scale = (-0.02937, -0.02937, -0.02937)
ob_cylinder_001.lineart.crease_threshold = 0.0
ob_cylinder.location = (0.0, 0.0, 0.0)
ob_cylinder.scale = (0.3035, 0.3035, 0.3035)
ob_cylinder.lineart.crease_threshold = 0.0
ob_lamp.location = (4.076, 1.005, 5.904)
ob_lamp.rotation_euler = (0.6503, 0.05522, 1.866)
ob_lamp.lock_rotations_4d = False
ob_lamp.empty_display_type = 'ARROWS'
ob_lamp.color = (0.0, 0.0, 0.0, 0.0)
ob_lamp.lineart.crease_threshold = 0.0
ob_camera.location = (7.481, -6.508, 5.344)
ob_camera.rotation_euler = (1.109, 0.0, 0.8149)
ob_camera.lock_rotations_4d = False
ob_camera.empty_display_type = 'ARROWS'
ob_camera.color = (0.0, 0.0, 0.0, 0.0)
ob_camera.display_type = 'WIRE'
ob_camera.lineart.crease_threshold = 0.0

# ---- collection membership
col_collection_1.objects.link(ob_cylinder_001)
col_collection_1.objects.link(ob_cylinder)
col_collection_1.objects.link(ob_lamp)
col_collection_1.objects.link(ob_camera)

# ---- scene / render settings (as saved in the file)
scene.camera = ob_camera
scene.frame_start = 1; scene.frame_end = 250; scene.frame_set(1)
scene.render.engine = 'BLENDER_EEVEE_NEXT'
scene.render.resolution_percentage = 50
scene.render.dither_intensity = 0.0
scene.cycles.use_denoising = False
scene.cycles.samples = 128
scene.cycles.sampling_pattern = 'TABULATED_SOBOL'
scene.cycles.use_adaptive_sampling = False
scene.cycles.use_light_tree = False
scene.cycles.blur_glossy = 0.0
scene.cycles.sample_clamp_indirect = 0.0
scene.view_settings.view_transform = 'Standard'
scene.unit_settings.scale_length = 0.01
bpy.context.view_layer.update()
